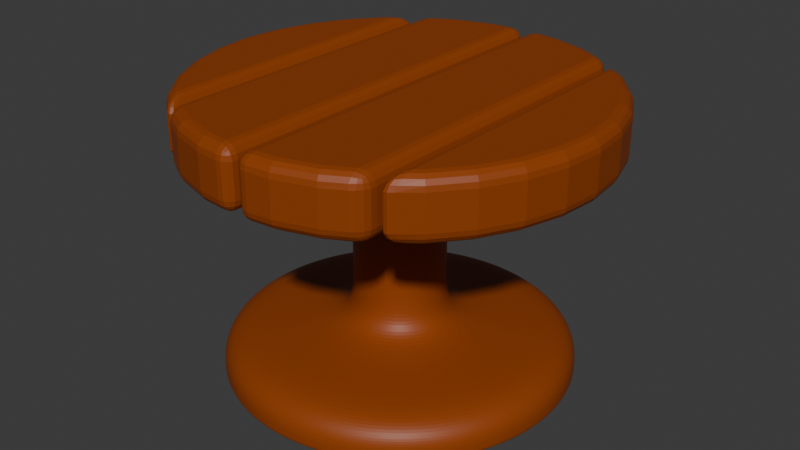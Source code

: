 # Source: Tabouret.blend  (saved by Blender 4.0.36; exported with 4.5.12 LTS)
import bpy
from mathutils import Matrix  # noqa: F401  (used for matrix-valued properties, if any)

bpy.ops.wm.read_factory_settings(use_empty=True)
scene = bpy.context.scene
scene.name = 'Scene'

# ---- collections
col_collection = bpy.data.collections.new('Collection'); scene.collection.children.link(col_collection)

# ---- materials (node trees are filled in below, after node groups)
mat_marron = bpy.data.materials.new('Marron')
mat_marron.use_transparent_shadow = False
mat_mat_riau = bpy.data.materials.new('Matériau')
mat_mat_riau.use_transparent_shadow = False

# ---- material node trees
mat_marron.use_nodes = True; mat_marron.node_tree.nodes.clear()
_N = mat_marron.node_tree.nodes; _L = mat_marron.node_tree.links
n0 = _N.new('ShaderNodeBsdfPrincipled'); n0.name = 'BSDF guidée'; n0.location = (10, 300)
n0.inputs[0].default_value = (0.2896, 0.05104, 0.0, 1.0)
n0.inputs[3].default_value = 1.45
n1 = _N.new('ShaderNodeOutputMaterial'); n1.name = 'Sortie matériau'; n1.location = (300, 300)
_L.new(n0.outputs[0], n1.inputs[0])
n1.is_active_output = True
mat_mat_riau.use_nodes = True; mat_mat_riau.node_tree.nodes.clear()
_N = mat_mat_riau.node_tree.nodes; _L = mat_mat_riau.node_tree.links
n0 = _N.new('ShaderNodeBsdfPrincipled'); n0.name = 'BSDF guidée'; n0.location = (10, 300)
n0.inputs[0].default_value = (0.2875, 0.05127, 0.0, 1.0)
n0.inputs[3].default_value = 1.45
n1 = _N.new('ShaderNodeOutputMaterial'); n1.name = 'Sortie matériau'; n1.location = (300, 300)
_L.new(n0.outputs[0], n1.inputs[0])
n1.is_active_output = True

# ---- world
world_world = bpy.data.worlds.new('World'); scene.world = world_world
world_world.use_nodes = True; world_world.node_tree.nodes.clear()
_N = world_world.node_tree.nodes; _L = world_world.node_tree.links
n0 = _N.new('ShaderNodeOutputWorld'); n0.name = 'World Output'; n0.location = (300, 300)
n1 = _N.new('ShaderNodeBackground'); n1.name = 'Background'; n1.location = (10, 300)
n1.inputs[0].default_value = (0.05088, 0.05088, 0.05088, 1.0)
_L.new(n1.outputs[0], n0.inputs[0])
n0.is_active_output = True
world_world.color = (0.05088, 0.05088, 0.05088)
world_world.use_sun_shadow = False
world_world.sun_shadow_jitter_overblur = 0.0

# ---- meshes
me_cercle = bpy.data.meshes.new('Cercle')
me_cercle.from_pydata([(0.0, 0.3618, 0.0), (-0.07058, 0.3548, 0.0), (-0.1384, 0.3342, 0.0), (-0.201, 0.3008, 0.0), (-0.2558, 0.2558, 0.0), (-0.3008, 0.201, 0.0), (-0.3342, 0.1384, 0.0), (-0.3548, 0.07058, 0.0), (-0.3618, 0.0, 0.0), (-0.3548, -0.07058, 0.0), (-0.3342, -0.1384, 0.0), (-0.3008, -0.201, 0.0), (-0.2558, -0.2558, 0.0), (-0.201, -0.3008, 0.0), (-0.1384, -0.3342, 0.0), (-0.07058, -0.3548, 0.0), (0.0, -0.3618, 0.0), (0.07058, -0.3548, 0.0), (0.1384, -0.3342, 0.0), (0.201, -0.3008, 0.0), (0.2558, -0.2558, 0.0), (0.3008, -0.201, 0.0), (0.3342, -0.1384, 0.0), (0.3548, -0.07058, 0.0), (0.3618, 0.0, 0.0), (0.3548, 0.07058, 0.0), (0.3342, 0.1384, 0.0), (0.3008, 0.201, 0.0), (0.2558, 0.2558, 0.0), (0.201, 0.3008, 0.0), (0.1384, 0.3342, 0.0), (0.07058, 0.3548, 0.0), (0.0, 1.0, 0.0), (-0.1951, 0.9808, 0.0), (-0.3827, 0.9239, 0.0), (-0.5556, 0.8315, 0.0), (-0.7071, 0.7071, 0.0), (-0.8315, 0.5556, 0.0), (-0.9239, 0.3827, 0.0), (-0.9808, 0.1951, 0.0), (-1.0, 0.0, 0.0), (-0.9808, -0.1951, 0.0), (-0.9239, -0.3827, 0.0), (-0.8315, -0.5556, 0.0), (-0.7071, -0.7071, 0.0), (-0.5556, -0.8315, 0.0), (-0.3827, -0.9239, 0.0), (-0.1951, -0.9808, 0.0), (0.0, -1.0, 0.0), (0.1951, -0.9808, 0.0), (0.3827, -0.9239, 0.0), (0.5556, -0.8315, 0.0), (0.7071, -0.7071, 0.0), (0.8315, -0.5556, 0.0), (0.9239, -0.3827, 0.0), (0.9808, -0.1951, 0.0), (1.0, 0.0, 0.0), (0.9808, 0.1951, 0.0), (0.9239, 0.3827, 0.0), (0.8315, 0.5556, 0.0), (0.7071, 0.7071, 0.0), (0.5556, 0.8315, 0.0), (0.3827, 0.9239, 0.0), (0.1951, 0.9808, 0.0), (0.0, 0.2597, 0.2499), (-0.05067, 0.2547, 0.2499), (-0.09939, 0.24, 0.2499), (-0.1443, 0.216, 0.2499), (-0.1837, 0.1837, 0.2499), (-0.216, 0.1443, 0.2499), (-0.24, 0.09939, 0.2499), (-0.2547, 0.05067, 0.2499), (-0.2597, 0.0, 0.2499), (-0.2547, -0.05067, 0.2499), (-0.24, -0.09939, 0.2499), (-0.216, -0.1443, 0.2499), (-0.1837, -0.1837, 0.2499), (-0.1443, -0.216, 0.2499), (-0.09939, -0.24, 0.2499), (-0.05067, -0.2547, 0.2499), (0.0, -0.2597, 0.2499), (0.05067, -0.2547, 0.2499), (0.09939, -0.24, 0.2499), (0.1443, -0.216, 0.2499), (0.1837, -0.1837, 0.2499), (0.216, -0.1443, 0.2499), (0.24, -0.09939, 0.2499), (0.2547, -0.05067, 0.2499), (0.2597, 0.0, 0.2499), (0.2547, 0.05067, 0.2499), (0.24, 0.09939, 0.2499), (0.216, 0.1443, 0.2499), (0.1837, 0.1837, 0.2499), (0.1443, 0.216, 0.2499), (0.09939, 0.24, 0.2499), (0.05067, 0.2547, 0.2499), (-0.1951, 0.9808, 0.2499), (0.0, 1.0, 0.2499), (-0.3827, 0.9239, 0.2499), (-0.5556, 0.8315, 0.2499), (-0.7071, 0.7071, 0.2499), (-0.8315, 0.5556, 0.2499), (-0.9239, 0.3827, 0.2499), (-0.9808, 0.1951, 0.2499), (-1.0, 0.0, 0.2499), (-0.9808, -0.1951, 0.2499), (-0.9239, -0.3827, 0.2499), (-0.8315, -0.5556, 0.2499), (-0.7071, -0.7071, 0.2499), (-0.5556, -0.8315, 0.2499), (-0.3827, -0.9239, 0.2499), (-0.1951, -0.9808, 0.2499), (0.0, -1.0, 0.2499), (0.1951, -0.9808, 0.2499), (0.3827, -0.9239, 0.2499), (0.5556, -0.8315, 0.2499), (0.7071, -0.7071, 0.2499), (0.8315, -0.5556, 0.2499), (0.9239, -0.3827, 0.2499), (0.9808, -0.1951, 0.2499), (1.0, 0.0, 0.2499), (0.9808, 0.1951, 0.2499), (0.9239, 0.3827, 0.2499), (0.8315, 0.5556, 0.2499), (0.7071, 0.7071, 0.2499), (0.5556, 0.8315, 0.2499), (0.3827, 0.9239, 0.2499), (0.1951, 0.9808, 0.2499), (4.983e-08, 0.05421, 1.485), (-0.01058, 0.05317, 1.485), (-0.02074, 0.05008, 1.485), (-0.03012, 0.04507, 1.485), (-0.03833, 0.03833, 1.485), (-0.04507, 0.03012, 1.485), (-0.05008, 0.02074, 1.485), (-0.05317, 0.01058, 1.485), (-0.05421, 0.0, 1.485), (-0.05317, -0.01058, 1.485), (-0.05008, -0.02074, 1.485), (-0.04507, -0.03012, 1.485), (-0.03833, -0.03833, 1.485), (-0.03012, -0.04507, 1.485), (-0.02074, -0.05008, 1.485), (-0.01058, -0.05317, 1.485), (4.983e-08, -0.05421, 1.485), (0.01058, -0.05317, 1.485), (0.02074, -0.05008, 1.485), (0.03012, -0.04507, 1.485), (0.03833, -0.03833, 1.485), (0.04507, -0.03012, 1.485), (0.05008, -0.02074, 1.485), (0.05317, -0.01058, 1.485), (0.05421, 0.0, 1.485), (0.05317, 0.01058, 1.485), (0.05008, 0.02074, 1.485), (0.04507, 0.03012, 1.485), (0.03833, 0.03833, 1.485), (0.03012, 0.04507, 1.485), (0.02074, 0.05008, 1.485), (0.01058, 0.05317, 1.485), (-0.05067, -0.2547, 1.408), (-0.09939, -0.24, 1.408), (-0.09939, 0.24, 1.408), (-0.05067, 0.2547, 1.408), (0.1443, 0.216, 1.408), (0.1837, 0.1837, 1.408), (4.674e-08, -0.2597, 1.408), (-0.1443, 0.216, 1.408), (0.09939, 0.24, 1.408), (0.05067, -0.2547, 1.408), (-0.1837, 0.1837, 1.408), (0.05067, 0.2547, 1.408), (0.09939, -0.24, 1.408), (-0.216, 0.1443, 1.408), (4.674e-08, 0.2597, 1.408), (0.1443, -0.216, 1.408), (-0.24, 0.09939, 1.408), (0.1837, -0.1837, 1.408), (-0.2547, 0.05067, 1.408), (0.216, -0.1443, 1.408), (-0.2597, 0.0, 1.408), (0.24, -0.09939, 1.408), (-0.2547, -0.05067, 1.408), (0.2547, -0.05067, 1.408), (-0.24, -0.09939, 1.408), (0.2597, 0.0, 1.408), (-0.216, -0.1443, 1.408), (0.2547, 0.05067, 1.408), (-0.1837, -0.1837, 1.408), (0.24, 0.09939, 1.408), (-0.1443, -0.216, 1.408), (0.216, 0.1443, 1.408), (-0.09939, -0.24, 0.5217), (-0.05067, 0.2547, 0.5217), (0.1837, 0.1837, 0.5217), (-0.05067, -0.2547, 0.5217), (-0.09939, 0.24, 0.5217), (0.1443, 0.216, 0.5217), (1.097e-08, -0.2597, 0.5217), (-0.1443, 0.216, 0.5217), (0.09939, 0.24, 0.5217), (0.05067, -0.2547, 0.5217), (-0.1837, 0.1837, 0.5217), (0.05067, 0.2547, 0.5217), (0.09939, -0.24, 0.5217), (-0.216, 0.1443, 0.5217), (1.097e-08, 0.2597, 0.5217), (0.1443, -0.216, 0.5217), (-0.24, 0.09939, 0.5217), (0.1837, -0.1837, 0.5217), (-0.2547, 0.05067, 0.5217), (0.216, -0.1443, 0.5217), (-0.2597, 0.0, 0.5217), (0.24, -0.09939, 0.5217), (-0.2547, -0.05067, 0.5217), (0.2547, -0.05067, 0.5217), (-0.24, -0.09939, 0.5217), (0.2597, 0.0, 0.5217), (-0.216, -0.1443, 0.5217), (0.2547, 0.05067, 0.5217), (-0.1837, -0.1837, 0.5217), (0.24, 0.09939, 0.5217), (-0.1443, -0.216, 0.5217), (0.216, 0.1443, 0.5217), (-0.1951, 0.9808, 0.0), (0.0, 1.0, 0.0), (-0.3827, 0.9239, 0.0), (-0.5556, 0.8315, 0.0), (-0.7071, 0.7071, 0.0), (-0.8315, 0.5556, 0.0), (-0.9239, 0.3827, 0.0), (-0.9808, 0.1951, 0.0), (-1.0, 0.0, 0.0), (-0.9808, -0.1951, 0.0), (-0.9239, -0.3827, 0.0), (-0.8315, -0.5556, 0.0), (-0.7071, -0.7071, 0.0), (-0.5556, -0.8315, 0.0), (-0.3827, -0.9239, 0.0), (-0.1951, -0.9808, 0.0), (0.0, -1.0, 0.0), (0.1951, -0.9808, 0.0), (0.3827, -0.9239, 0.0), (0.5556, -0.8315, 0.0), (0.7071, -0.7071, 0.0), (0.8315, -0.5556, 0.0), (0.9239, -0.3827, 0.0), (0.9808, -0.1951, 0.0), (1.0, 0.0, 0.0), (0.9808, 0.1951, 0.0), (0.9239, 0.3827, 0.0), (0.8315, 0.5556, 0.0), (0.7071, 0.7071, 0.0), (0.5556, 0.8315, 0.0), (0.3827, 0.9239, 0.0), (0.1951, 0.9808, 0.0), (-0.05067, 0.2547, 1.485), (4.983e-08, 0.2597, 1.485), (-0.09939, 0.24, 1.485), (-0.1443, 0.216, 1.485), (-0.1837, 0.1837, 1.485), (-0.216, 0.1443, 1.485), (-0.24, 0.09939, 1.485), (-0.2547, 0.05067, 1.485), (-0.2597, 0.0, 1.485), (-0.2547, -0.05067, 1.485), (-0.24, -0.09939, 1.485), (-0.216, -0.1443, 1.485), (-0.1837, -0.1837, 1.485), (-0.1443, -0.216, 1.485), (-0.09939, -0.24, 1.485), (-0.05067, -0.2547, 1.485), (4.983e-08, -0.2597, 1.485), (0.05067, -0.2547, 1.485), (0.09939, -0.24, 1.485), (0.1443, -0.216, 1.485), (0.1837, -0.1837, 1.485), (0.216, -0.1443, 1.485), (0.24, -0.09939, 1.485), (0.2547, -0.05067, 1.485), (0.2597, 0.0, 1.485), (0.2547, 0.05067, 1.485), (0.24, 0.09939, 1.485), (0.216, 0.1443, 1.485), (0.1837, 0.1837, 1.485), (0.1443, 0.216, 1.485), (0.09939, 0.24, 1.485), (0.05067, 0.2547, 1.485)], [], [(1, 0, 31, 30, 29, 28, 27, 26, 25, 24, 23, 22, 21, 20, 19, 18, 17, 16, 15, 14, 13, 12, 11, 10, 9, 8, 7, 6, 5, 4, 3, 2), (40, 41, 105, 104), (225, 224, 33, 32), (251, 252, 60, 59), (238, 239, 47, 46), (224, 226, 34, 33), (252, 253, 61, 60), (239, 240, 48, 47), (226, 227, 35, 34), (253, 254, 62, 61), (240, 241, 49, 48), (227, 228, 36, 35), (254, 255, 63, 62), (241, 242, 50, 49), (228, 229, 37, 36), (255, 225, 32, 63), (242, 243, 51, 50), (229, 230, 38, 37), (243, 244, 52, 51), (230, 231, 39, 38), (244, 245, 53, 52), (231, 232, 40, 39), (245, 246, 54, 53), (232, 233, 41, 40), (246, 247, 55, 54), (233, 234, 42, 41), (247, 248, 56, 55), (234, 235, 43, 42), (248, 249, 57, 56), (235, 236, 44, 43), (249, 250, 58, 57), (236, 237, 45, 44), (250, 251, 59, 58), (237, 238, 46, 45), (161, 160, 271, 270), (54, 55, 119, 118), (41, 42, 106, 105), (55, 56, 120, 119), (42, 43, 107, 106), (56, 57, 121, 120), (43, 44, 108, 107), (57, 58, 122, 121), (44, 45, 109, 108), (58, 59, 123, 122), (45, 46, 110, 109), (32, 33, 96, 97), (59, 60, 124, 123), (46, 47, 111, 110), (33, 34, 98, 96), (60, 61, 125, 124), (47, 48, 112, 111), (34, 35, 99, 98), (61, 62, 126, 125), (48, 49, 113, 112), (35, 36, 100, 99), (62, 63, 127, 126), (49, 50, 114, 113), (36, 37, 101, 100), (63, 32, 97, 127), (50, 51, 115, 114), (37, 38, 102, 101), (51, 52, 116, 115), (38, 39, 103, 102), (52, 53, 117, 116), (39, 40, 104, 103), (53, 54, 118, 117), (65, 64, 97, 96), (66, 65, 96, 98), (67, 66, 98, 99), (68, 67, 99, 100), (69, 68, 100, 101), (70, 69, 101, 102), (71, 70, 102, 103), (72, 71, 103, 104), (73, 72, 104, 105), (74, 73, 105, 106), (75, 74, 106, 107), (76, 75, 107, 108), (77, 76, 108, 109), (78, 77, 109, 110), (79, 78, 110, 111), (80, 79, 111, 112), (81, 80, 112, 113), (82, 81, 113, 114), (83, 82, 114, 115), (84, 83, 115, 116), (85, 84, 116, 117), (86, 85, 117, 118), (87, 86, 118, 119), (88, 87, 119, 120), (89, 88, 120, 121), (90, 89, 121, 122), (91, 90, 122, 123), (92, 91, 123, 124), (93, 92, 124, 125), (94, 93, 125, 126), (95, 94, 126, 127), (64, 95, 127, 97), (129, 130, 131, 132, 133, 134, 135, 136, 137, 138, 139, 140, 141, 142, 143, 144, 145, 146, 147, 148, 149, 150, 151, 152, 153, 154, 155, 156, 157, 158, 159, 128), (163, 162, 258, 256), (165, 164, 285, 284), (160, 166, 272, 271), (162, 167, 259, 258), (164, 168, 286, 285), (166, 169, 273, 272), (167, 170, 260, 259), (168, 171, 287, 286), (169, 172, 274, 273), (170, 173, 261, 260), (171, 174, 257, 287), (172, 175, 275, 274), (173, 176, 262, 261), (175, 177, 276, 275), (176, 178, 263, 262), (177, 179, 277, 276), (178, 180, 264, 263), (179, 181, 278, 277), (180, 182, 265, 264), (181, 183, 279, 278), (182, 184, 266, 265), (183, 185, 280, 279), (184, 186, 267, 266), (185, 187, 281, 280), (186, 188, 268, 267), (187, 189, 282, 281), (188, 190, 269, 268), (189, 191, 283, 282), (190, 161, 270, 269), (174, 163, 256, 257), (191, 165, 284, 283), (223, 194, 165, 191), (206, 193, 163, 174), (222, 192, 161, 190), (221, 223, 191, 189), (220, 222, 190, 188), (219, 221, 189, 187), (218, 220, 188, 186), (217, 219, 187, 185), (216, 218, 186, 184), (215, 217, 185, 183), (214, 216, 184, 182), (213, 215, 183, 181), (212, 214, 182, 180), (211, 213, 181, 179), (210, 212, 180, 178), (209, 211, 179, 177), (208, 210, 178, 176), (207, 209, 177, 175), (205, 208, 176, 173), (204, 207, 175, 172), (203, 206, 174, 171), (202, 205, 173, 170), (201, 204, 172, 169), (200, 203, 171, 168), (199, 202, 170, 167), (198, 201, 169, 166), (197, 200, 168, 164), (196, 199, 167, 162), (195, 198, 166, 160), (194, 197, 164, 165), (193, 196, 162, 163), (192, 195, 160, 161), (78, 79, 195, 192), (65, 66, 196, 193), (92, 93, 197, 194), (79, 80, 198, 195), (66, 67, 199, 196), (93, 94, 200, 197), (80, 81, 201, 198), (67, 68, 202, 199), (94, 95, 203, 200), (81, 82, 204, 201), (68, 69, 205, 202), (95, 64, 206, 203), (82, 83, 207, 204), (69, 70, 208, 205), (83, 84, 209, 207), (70, 71, 210, 208), (84, 85, 211, 209), (71, 72, 212, 210), (85, 86, 213, 211), (72, 73, 214, 212), (86, 87, 215, 213), (73, 74, 216, 214), (87, 88, 217, 215), (74, 75, 218, 216), (88, 89, 219, 217), (75, 76, 220, 218), (89, 90, 221, 219), (76, 77, 222, 220), (90, 91, 223, 221), (77, 78, 192, 222), (64, 65, 193, 206), (91, 92, 194, 223), (0, 1, 224, 225), (1, 2, 226, 224), (2, 3, 227, 226), (3, 4, 228, 227), (4, 5, 229, 228), (5, 6, 230, 229), (6, 7, 231, 230), (7, 8, 232, 231), (8, 9, 233, 232), (9, 10, 234, 233), (10, 11, 235, 234), (11, 12, 236, 235), (12, 13, 237, 236), (13, 14, 238, 237), (14, 15, 239, 238), (15, 16, 240, 239), (16, 17, 241, 240), (17, 18, 242, 241), (18, 19, 243, 242), (19, 20, 244, 243), (20, 21, 245, 244), (21, 22, 246, 245), (22, 23, 247, 246), (23, 24, 248, 247), (24, 25, 249, 248), (25, 26, 250, 249), (26, 27, 251, 250), (27, 28, 252, 251), (28, 29, 253, 252), (29, 30, 254, 253), (30, 31, 255, 254), (31, 0, 225, 255), (129, 128, 257, 256), (130, 129, 256, 258), (131, 130, 258, 259), (132, 131, 259, 260), (133, 132, 260, 261), (134, 133, 261, 262), (135, 134, 262, 263), (136, 135, 263, 264), (137, 136, 264, 265), (138, 137, 265, 266), (139, 138, 266, 267), (140, 139, 267, 268), (141, 140, 268, 269), (142, 141, 269, 270), (143, 142, 270, 271), (144, 143, 271, 272), (145, 144, 272, 273), (146, 145, 273, 274), (147, 146, 274, 275), (148, 147, 275, 276), (149, 148, 276, 277), (150, 149, 277, 278), (151, 150, 278, 279), (152, 151, 279, 280), (153, 152, 280, 281), (154, 153, 281, 282), (155, 154, 282, 283), (156, 155, 283, 284), (157, 156, 284, 285), (158, 157, 285, 286), (159, 158, 286, 287), (128, 159, 287, 257)])
_uv = me_cercle.uv_layers.new(name='CarteUV')
_uv.uv.foreach_set('vector', [0.0, 0.0, 0.0, 0.0, 0.0, 0.0, 0.0, 0.0, 0.0, 0.0, 0.0, 0.0, 0.0, 0.0, 0.0, 0.0, 0.0, 0.0, 0.0, 0.0, 0.0, 0.0, 0.0, 0.0, 0.0, 0.0, 0.0, 0.0, 0.0, 0.0, 0.0, 0.0, 0.0, 0.0, 0.0, 0.0, 0.0, 0.0, 0.0, 0.0, 0.0, 0.0, 0.0, 0.0, 0.0, 0.0, 0.0, 0.0, 0.0, 0.0, 0.0, 0.0, 0.0, 0.0, 0.0, 0.0, 0.0, 0.0, 0.0, 0.0, 0.0, 0.0, 0.0, 0.0, 0.0, 0.0, 0.0, 0.0, 0.0, 0.0, 0.0, 0.0, 0.0, 0.0, 0.0, 0.0, 0.0, 0.0, 0.0, 0.0, 0.0, 0.0, 0.0, 0.0, 0.0, 0.0, 0.0, 0.0, 0.0, 0.0, 0.0, 0.0, 0.0, 0.0, 0.0, 0.0, 0.0, 0.0, 0.0, 0.0, 0.0, 0.0, 0.0, 0.0, 0.0, 0.0, 0.0, 0.0, 0.0, 0.0, 0.0, 0.0, 0.0, 0.0, 0.0, 0.0, 0.0, 0.0, 0.0, 0.0, 0.0, 0.0, 0.0, 0.0, 0.0, 0.0, 0.0, 0.0, 0.0, 0.0, 0.0, 0.0, 0.0, 0.0, 0.0, 0.0, 0.0, 0.0, 0.0, 0.0, 0.0, 0.0, 0.0, 0.0, 0.0, 0.0, 0.0, 0.0, 0.0, 0.0, 0.0, 0.0, 0.0, 0.0, 0.0, 0.0, 0.0, 0.0, 0.0, 0.0, 0.0, 0.0, 0.0, 0.0, 0.0, 0.0, 0.0, 0.0, 0.0, 0.0, 0.0, 0.0, 0.0, 0.0, 0.0, 0.0, 0.0, 0.0, 0.0, 0.0, 0.0, 0.0, 0.0, 0.0, 0.0, 0.0, 0.0, 0.0, 0.0, 0.0, 0.0, 0.0, 0.0, 0.0, 0.0, 0.0, 0.0, 0.0, 0.0, 0.0, 0.0, 0.0, 0.0, 0.0, 0.0, 0.0, 0.0, 0.0, 0.0, 0.0, 0.0, 0.0, 0.0, 0.0, 0.0, 0.0, 0.0, 0.0, 0.0, 0.0, 0.0, 0.0, 0.0, 0.0, 0.0, 0.0, 0.0, 0.0, 0.0, 0.0, 0.0, 0.0, 0.0, 0.0, 0.0, 0.0, 0.0, 0.0, 0.0, 0.0, 0.0, 0.0, 0.0, 0.0, 0.0, 0.0, 0.0, 0.0, 0.0, 0.0, 0.0, 0.0, 0.0, 0.0, 0.0, 0.0, 0.0, 0.0, 0.0, 0.0, 0.0, 0.0, 0.0, 0.0, 0.0, 0.0, 0.0, 0.0, 0.0, 0.0, 0.0, 0.0, 0.0, 0.0, 0.0, 0.0, 0.0, 0.0, 0.0, 0.0, 0.0, 0.0, 0.0, 0.0, 0.0, 0.0, 0.0, 0.0, 0.0, 0.0, 0.0, 0.0, 0.0, 0.0, 0.0, 0.0, 0.0, 0.0, 0.0, 0.0, 0.0, 0.0, 0.0, 0.0, 0.0, 0.0, 0.0, 0.0, 0.0, 0.0, 0.0, 0.0, 0.0, 0.0, 0.0, 0.0, 0.0, 0.0, 0.0, 0.0, 0.0, 0.0, 0.0, 0.0, 0.0, 0.0, 0.0, 0.0, 0.0, 0.0, 0.0, 0.0, 0.0, 0.0, 0.0, 0.0, 0.0, 0.0, 0.0, 0.0, 0.0, 0.0, 0.0, 0.0, 0.0, 0.0, 0.0, 0.0, 0.0, 0.0, 0.0, 0.0, 0.0, 0.0, 0.0, 0.0, 0.0, 0.0, 0.0, 0.0, 0.0, 0.0, 0.0, 0.0, 0.0, 0.0, 0.0, 0.0, 0.0, 0.0, 0.0, 0.0, 0.0, 0.0, 0.0, 0.0, 0.0, 0.0, 0.0, 0.0, 0.0, 0.0, 0.0, 0.0, 0.0, 0.0, 0.0, 0.0, 0.0, 0.0, 0.0, 0.0, 0.0, 0.0, 0.0, 0.0, 0.0, 0.0, 0.0, 0.0, 0.0, 0.0, 0.0, 0.0, 0.0, 0.0, 0.0, 0.0, 0.0, 0.0, 0.0, 0.0, 0.0, 0.0, 0.0, 0.0, 0.0, 0.0, 0.0, 0.0, 0.0, 0.0, 0.0, 0.0, 0.0, 0.0, 0.0, 0.0, 0.0, 0.0, 0.0, 0.0, 0.0, 0.0, 0.0, 0.0, 0.0, 0.0, 0.0, 0.0, 0.0, 0.0, 0.0, 0.0, 0.0, 0.0, 0.0, 0.0, 0.0, 0.0, 0.0, 0.0, 0.0, 0.0, 0.0, 0.0, 0.0, 0.0, 0.0, 0.0, 0.0, 0.0, 0.0, 0.0, 0.0, 0.0, 0.0, 0.0, 0.0, 0.0, 0.0, 0.0, 0.0, 0.0, 0.0, 0.0, 0.0, 0.0, 0.0, 0.0, 0.0, 0.0, 0.0, 0.0, 0.0, 0.0, 0.0, 0.0, 0.0, 0.0, 0.0, 0.0, 0.0, 0.0, 0.0, 0.0, 0.0, 0.0, 0.0, 0.0, 0.0, 0.0, 0.0, 0.0, 0.0, 0.0, 0.0, 0.0, 0.0, 0.0, 0.0, 0.0, 0.0, 0.0, 0.0, 0.0, 0.0, 0.0, 0.0, 0.0, 0.0, 0.0, 0.0, 0.0, 0.0, 0.0, 0.0, 0.0, 0.0, 0.0, 0.0, 0.0, 0.0, 0.0, 0.0, 0.0, 0.0, 0.0, 0.0, 0.0, 0.0, 0.0, 0.0, 0.0, 0.0, 0.0, 0.0, 0.0, 0.0, 0.0, 0.0, 0.0, 0.0, 0.0, 0.0, 0.0, 0.0, 0.0, 0.0, 0.0, 0.0, 0.0, 0.0, 0.0, 0.0, 0.0, 0.0, 0.0, 0.0, 0.0, 0.0, 0.0, 0.0, 0.0, 0.0, 0.0, 0.0, 0.0, 0.0, 0.0, 0.0, 0.0, 0.0, 0.0, 0.0, 0.0, 0.0, 0.0, 0.0, 0.0, 0.0, 0.0, 0.0, 0.0, 0.0, 0.0, 0.0, 0.0, 0.0, 0.0, 0.0, 0.0, 0.0, 0.0, 0.0, 0.0, 0.0, 0.0, 0.0, 0.0, 0.0, 0.0, 0.0, 0.0, 0.0, 0.0, 0.0, 0.0, 0.0, 0.0, 0.0, 0.0, 0.0, 0.0, 0.0, 0.0, 0.0, 0.0, 0.0, 0.0, 0.0, 0.0, 0.0, 0.0, 0.0, 0.0, 0.0, 0.0, 0.0, 0.0, 0.0, 0.0, 0.0, 0.0, 0.0, 0.0, 0.0, 0.0, 0.0, 0.0, 0.0, 0.0, 0.0, 0.0, 0.0, 0.0, 0.0, 0.0, 0.0, 0.0, 0.0, 0.0, 0.0, 0.0, 0.0, 0.0, 0.0, 0.0, 0.0, 0.0, 0.0, 0.0, 0.0, 0.0, 0.0, 0.0, 0.0, 0.0, 0.0, 0.0, 0.0, 0.0, 0.0, 0.0, 0.0, 0.0, 0.0, 0.0, 0.0, 0.0, 0.0, 0.0, 0.0, 0.0, 0.0, 0.0, 0.0, 0.0, 0.0, 0.0, 0.0, 0.0, 0.0, 0.0, 0.0, 0.0, 0.0, 0.0, 0.0, 0.0, 0.0, 0.0, 0.0, 0.0, 0.0, 0.0, 0.0, 0.0, 0.0, 0.0, 0.0, 0.0, 0.0, 0.0, 0.0, 0.0, 0.0, 0.0, 0.0, 0.0, 0.0, 0.0, 0.0, 0.0, 0.0, 0.0, 0.0, 0.0, 0.0, 0.0, 0.0, 0.0, 0.0, 0.0, 0.0, 0.0, 0.0, 0.0, 0.0, 0.0, 0.0, 0.0, 0.0, 0.0, 0.0, 0.0, 0.0, 0.0, 0.0, 0.0, 0.0, 0.0, 0.0, 0.0, 0.0, 0.0, 0.0, 0.0, 0.0, 0.0, 0.0, 0.0, 0.0, 0.0, 0.0, 0.0, 0.0, 0.0, 0.0, 0.0, 0.0, 0.0, 0.0, 0.0, 0.0, 0.0, 0.0, 0.0, 0.0, 0.0, 0.0, 0.0, 0.0, 0.0, 0.0, 0.0, 0.0, 0.0, 0.0, 0.0, 0.0, 0.0, 0.0, 0.0, 0.0, 0.0, 0.0, 0.0, 0.0, 0.0, 0.0, 0.0, 0.0, 0.0, 0.0, 0.0, 0.0, 0.0, 0.0, 0.0, 0.0, 0.0, 0.0, 0.0, 0.0, 0.0, 0.0, 0.0, 0.0, 0.0, 0.0, 0.0, 0.0, 0.0, 0.0, 0.0, 0.0, 0.0, 0.0, 0.0, 0.0, 0.0, 0.0, 0.0, 0.0, 0.0, 0.0, 0.0, 0.0, 0.0, 0.0, 0.0, 0.0, 0.0, 0.0, 0.0, 0.0, 0.0, 0.0, 0.0, 0.0, 0.0, 0.0, 0.0, 0.0, 0.0, 0.0, 0.0, 0.0, 0.0, 0.0, 0.0, 0.0, 0.0, 0.0, 0.0, 0.0, 0.0, 0.0, 0.0, 0.0, 0.0, 0.0, 0.0, 0.0, 0.0, 0.0, 0.0, 0.0, 0.0, 0.0, 0.0, 0.0, 0.0, 0.0, 0.0, 0.0, 0.0, 0.0, 0.0, 0.0, 0.0, 0.0, 0.0, 0.0, 0.0, 0.0, 0.0, 0.0, 0.0, 0.0, 0.0, 0.0, 0.0, 0.0, 0.0, 0.0, 0.0, 0.0, 0.0, 0.0, 0.0, 0.0, 0.0, 0.0, 0.0, 0.0, 0.0, 0.0, 0.0, 0.0, 0.0, 0.0, 0.0, 0.0, 0.0, 0.0, 0.0, 0.0, 0.0, 0.0, 0.0, 0.0, 0.0, 0.0, 0.0, 0.0, 0.0, 0.0, 0.0, 0.0, 0.0, 0.0, 0.0, 0.0, 0.0, 0.0, 0.0, 0.0, 0.0, 0.0, 0.0, 0.0, 0.0, 0.0, 0.0, 0.0, 0.0, 0.0, 0.0, 0.0, 0.0, 0.0, 0.0, 0.0, 0.0, 0.0, 0.0, 0.0, 0.0, 0.0, 0.0, 0.0, 0.0, 0.0, 0.0, 0.0, 0.0, 0.0, 0.0, 0.0, 0.0, 0.0, 0.0, 0.0, 0.0, 0.0, 0.0, 0.0, 0.0, 0.0, 0.0, 0.0, 0.0, 0.0, 0.0, 0.0, 0.0, 0.0, 0.0, 0.0, 0.0, 0.0, 0.0, 0.0, 0.0, 0.0, 0.0, 0.0, 0.0, 0.0, 0.0, 0.0, 0.0, 0.0, 0.0, 0.0, 0.0, 0.0, 0.0, 0.0, 0.0, 0.0, 0.0, 0.0, 0.0, 0.0, 0.0, 0.0, 0.0, 0.0, 0.0, 0.0, 0.0, 0.0, 0.0, 0.0, 0.0, 0.0, 0.0, 0.0, 0.0, 0.0, 0.0, 0.0, 0.0, 0.0, 0.0, 0.0, 0.0, 0.0, 0.0, 0.0, 0.0, 0.0, 0.0, 0.0, 0.0, 0.0, 0.0, 0.0, 0.0, 0.0, 0.0, 0.0, 0.0, 0.0, 0.0, 0.0, 0.0, 0.0, 0.0, 0.0, 0.0, 0.0, 0.0, 0.0, 0.0, 0.0, 0.0, 0.0, 0.0, 0.0, 0.0, 0.0, 0.0, 0.0, 0.0, 0.0, 0.0, 0.0, 0.0, 0.0, 0.0, 0.0, 0.0, 0.0, 0.0, 0.0, 0.0, 0.0, 0.0, 0.0, 0.0, 0.0, 0.0, 0.0, 0.0, 0.0, 0.0, 0.0, 0.0, 0.0, 0.0, 0.0, 0.0, 0.0, 0.0, 0.0, 0.0, 0.0, 0.0, 0.0, 0.0, 0.0, 0.0, 0.0, 0.0, 0.0, 0.0, 0.0, 0.0, 0.0, 0.0, 0.0, 0.0, 0.0, 0.0, 0.0, 0.0, 0.0, 0.0, 0.0, 0.0, 0.0, 0.0, 0.0, 0.0, 0.0, 0.0, 0.0, 0.0, 0.0, 0.0, 0.0, 0.0, 0.0, 0.0, 0.0, 0.0, 0.0, 0.0, 0.0, 0.0, 0.0, 0.0, 0.0, 0.0, 0.0, 0.0, 0.0, 0.0, 0.0, 0.0, 0.0, 0.0, 0.0, 0.0, 0.0, 0.0, 0.0, 0.0, 0.0, 0.0, 0.0, 0.0, 0.0, 0.0, 0.0, 0.0, 0.0, 0.0, 0.0, 0.0, 0.0, 0.0, 0.0, 0.0, 0.0, 0.0, 0.0, 0.0, 0.0, 0.0, 0.0, 0.0, 0.0, 0.0, 0.0, 0.0, 0.0, 0.0, 0.0, 0.0, 0.0, 0.0, 0.0, 0.0, 0.0, 0.0, 0.0, 0.0, 0.0, 0.0, 0.0, 0.0, 0.0, 0.0, 0.0, 0.0, 0.0, 0.0, 0.0, 0.0, 0.0, 0.0, 0.0, 0.0, 0.0, 0.0, 0.0, 0.0, 0.0, 0.0, 0.0, 0.0, 0.0, 0.0, 0.0, 0.0, 0.0, 0.0, 0.0, 0.0, 0.0, 0.0, 0.0, 0.0, 0.0, 0.0, 0.0, 0.0, 0.0, 0.0, 0.0, 0.0, 0.0, 0.0, 0.0, 0.0, 0.0, 0.0, 0.0, 0.0, 0.0, 0.0, 0.0, 0.0, 0.0, 0.0, 0.0, 0.0, 0.0, 0.0, 0.0, 0.0, 0.0, 0.0, 0.0, 0.0, 0.0, 0.0, 0.0, 0.0, 0.0, 0.0, 0.0, 0.0, 0.0, 0.0, 0.0, 0.0, 0.0, 0.0, 0.0, 0.0, 0.0, 0.0, 0.0, 0.0, 0.0, 0.0, 0.0, 0.0, 0.0, 0.0, 0.0, 0.0, 0.0, 0.0, 0.0, 0.0, 0.0, 0.0, 0.0, 0.0, 0.0, 0.0, 0.0, 0.0, 0.0, 0.0, 0.0, 0.0, 0.0, 0.0, 0.0, 0.0, 0.0, 0.0, 0.0, 0.0, 0.0, 0.0, 0.0, 0.0, 0.0, 0.0, 0.0, 0.0, 0.0, 0.0, 0.0, 0.0, 0.0, 0.0, 0.0, 0.0, 0.0, 0.0, 0.0, 0.0, 0.0, 0.0, 0.0, 0.0, 0.0, 0.0, 0.0, 0.0, 0.0, 0.0, 0.0, 0.0, 0.0, 0.0, 0.0, 0.0, 0.0, 0.0, 0.0, 0.0, 0.0, 0.0, 0.0, 0.0, 0.0, 0.0, 0.0, 0.0, 0.0, 0.0, 0.0, 0.0, 0.0, 0.0, 0.0, 0.0, 0.0, 0.0, 0.0, 0.0, 0.0, 0.0, 0.0, 0.0, 0.0, 0.0, 0.0, 0.0, 0.0, 0.0, 0.0, 0.0, 0.0, 0.0, 0.0, 0.0, 0.0, 0.0, 0.0, 0.0, 0.0, 0.0, 0.0, 0.0, 0.0, 0.0, 0.0, 0.0, 0.0, 0.0, 0.0, 0.0, 0.0, 0.0, 0.0, 0.0, 0.0, 0.0, 0.0, 0.0, 0.0, 0.0, 0.0, 0.0, 0.0, 0.0, 0.0, 0.0, 0.0, 0.0, 0.0, 0.0, 0.0, 0.0, 0.0, 0.0, 0.0, 0.0, 0.0, 0.0, 0.0, 0.0, 0.0, 0.0, 0.0, 0.0, 0.0, 0.0, 0.0, 0.0, 0.0, 0.0, 0.0, 0.0, 0.0, 0.0, 0.0, 0.0, 0.0, 0.0, 0.0, 0.0, 0.0, 0.0, 0.0, 0.0, 0.0, 0.0, 0.0, 0.0, 0.0, 0.0, 0.0, 0.0, 0.0, 0.0, 0.0, 0.0, 0.0, 0.0, 0.0, 0.0, 0.0, 0.0, 0.0, 0.0, 0.0, 0.0, 0.0, 0.0, 0.0, 0.0, 0.0, 0.0, 0.0, 0.0, 0.0, 0.0, 0.0, 0.0, 0.0, 0.0, 0.0, 0.0, 0.0, 0.0, 0.0, 0.0, 0.0, 0.0, 0.0, 0.0, 0.0, 0.0, 0.0, 0.0, 0.0, 0.0, 0.0, 0.0, 0.0, 0.0, 0.0, 0.0, 0.0, 0.0, 0.0, 0.0, 0.0, 0.0, 0.0, 0.0, 0.0, 0.0, 0.0, 0.0, 0.0, 0.0, 0.0, 0.0, 0.0, 0.0, 0.0, 0.0, 0.0, 0.0, 0.0, 0.0, 0.0, 0.0, 0.0, 0.0, 0.0, 0.0, 0.0, 0.0, 0.0, 0.0, 0.0, 0.0, 0.0, 0.0, 0.0, 0.0, 0.0, 0.0, 0.0, 0.0, 0.0, 0.0, 0.0, 0.0, 0.0, 0.0, 0.0, 0.0, 0.0, 0.0, 0.0, 0.0, 0.0, 0.0, 0.0, 0.0, 0.0, 0.0, 0.0, 0.0, 0.0, 0.0, 0.0, 0.0, 0.0, 0.0, 0.0, 0.0, 0.0, 0.0, 0.0, 0.0, 0.0, 0.0, 0.0, 0.0, 0.0, 0.0, 0.0, 0.0, 0.0, 0.0, 0.0, 0.0, 0.0, 0.0, 0.0, 0.0, 0.0, 0.0, 0.0, 0.0, 0.0, 0.0, 0.0, 0.0, 0.0, 0.0, 0.0, 0.0, 0.0, 0.0, 0.0, 0.0, 0.0, 0.0, 0.0, 0.0, 0.0, 0.0, 0.0, 0.0, 0.0, 0.0, 0.0, 0.0, 0.0, 0.0, 0.0, 0.0, 0.0, 0.0, 0.0, 0.0, 0.0, 0.0, 0.0, 0.0, 0.0, 0.0, 0.0, 0.0, 0.0, 0.0, 0.0, 0.0, 0.0, 0.0, 0.0, 0.0, 0.0, 0.0, 0.0, 0.0, 0.0, 0.0, 0.0, 0.0, 0.0, 0.0, 0.0, 0.0, 0.0, 0.0, 0.0, 0.0, 0.0, 0.0, 0.0, 0.0, 0.0, 0.0, 0.0, 0.0, 0.0, 0.0, 0.0, 0.0, 0.0, 0.0, 0.0, 0.0, 0.0, 0.0, 0.0, 0.0, 0.0, 0.0, 0.0, 0.0, 0.0, 0.0, 0.0, 0.0, 0.0, 0.0, 0.0, 0.0, 0.0, 0.0, 0.0, 0.0, 0.0, 0.0, 0.0, 0.0, 0.0, 0.0, 0.0, 0.0, 0.0, 0.0, 0.0, 0.0, 0.0, 0.0, 0.0, 0.0, 0.0, 0.0, 0.0, 0.0, 0.0, 0.0, 0.0, 0.0, 0.0, 0.0, 0.0, 0.0, 0.0, 0.0, 0.0, 0.0, 0.0, 0.0, 0.0, 0.0, 0.0, 0.0, 0.0, 0.0, 0.0, 0.0, 0.0, 0.0, 0.0, 0.0, 0.0, 0.0, 0.0, 0.0, 0.0, 0.0, 0.0, 0.0, 0.0, 0.0, 0.0, 0.0, 0.0, 0.0, 0.0, 0.0, 0.0, 0.0, 0.0, 0.0, 0.0, 0.0, 0.0, 0.0, 0.0, 0.0, 0.0, 0.0, 0.0, 0.0, 0.0, 0.0, 0.0, 0.0, 0.0, 0.0, 0.0, 0.0, 0.0, 0.0, 0.0, 0.0, 0.0, 0.0, 0.0, 0.0, 0.0, 0.0, 0.0, 0.0, 0.0, 0.0, 0.0, 0.0, 0.0, 0.0, 0.0, 0.0, 0.0, 0.0, 0.0, 0.0, 0.0, 0.0, 0.0, 0.0, 0.0, 0.0, 0.0, 0.0, 0.0, 0.0, 0.0, 0.0, 0.0, 0.0, 0.0, 0.0, 0.0, 0.0, 0.0, 0.0, 0.0, 0.0, 0.0, 0.0, 0.0, 0.0, 0.0, 0.0, 0.0, 0.0, 0.0, 0.0, 0.0, 0.0, 0.0, 0.0, 0.0, 0.0, 0.0, 0.0, 0.0, 0.0, 0.0, 0.0, 0.0, 0.0, 0.0, 0.0, 0.0, 0.0, 0.0, 0.0, 0.0, 0.0, 0.0, 0.0, 0.0, 0.0, 0.0, 0.0, 0.0, 0.0, 0.0, 0.0, 0.0, 0.0, 0.0, 0.0, 0.0, 0.0, 0.0, 0.0, 0.0, 0.0, 0.0, 0.0, 0.0, 0.0, 0.0, 0.0, 0.0, 0.0, 0.0, 0.0, 0.0, 0.0, 0.0, 0.0, 0.0, 0.0, 0.0, 0.0, 0.0, 0.0, 0.0, 0.0, 0.0, 0.0, 0.0, 0.0, 0.0, 0.0, 0.0, 0.0, 0.0, 0.0, 0.0, 0.0, 0.0, 0.0, 0.0, 0.0, 0.0, 0.0, 0.0, 0.0, 0.0, 0.0, 0.0, 0.0, 0.0, 0.0, 0.0, 0.0, 0.0, 0.0, 0.0, 0.0, 0.0, 0.0, 0.0, 0.0, 0.0, 0.0, 0.0, 0.0, 0.0, 0.0, 0.0, 0.0, 0.0, 0.0, 0.0, 0.0, 0.0, 0.0, 0.0, 0.0, 0.0, 0.0, 0.0, 0.0, 0.0, 0.0, 0.0, 0.0, 0.0, 0.0, 0.0, 0.0, 0.0, 0.0, 0.0, 0.0, 0.0, 0.0, 0.0, 0.0, 0.0, 0.0, 0.0, 0.0, 0.0, 0.0, 0.0, 0.0, 0.0, 0.0, 0.0, 0.0, 0.0, 0.0, 0.0, 0.0, 0.0, 0.0, 0.0, 0.0, 0.0, 0.0, 0.0, 0.0, 0.0, 0.0, 0.0, 0.0, 0.0, 0.0, 0.0, 0.0, 0.0, 0.0, 0.0, 0.0, 0.0, 0.0, 0.0, 0.0, 0.0, 0.0, 0.0, 0.0, 0.0, 0.0, 0.0, 0.0, 0.0, 0.0, 0.0, 0.0, 0.0, 0.0, 0.0, 0.0, 0.0, 0.0, 0.0, 0.0, 0.0, 0.0, 0.0, 0.0, 0.0, 0.0, 0.0, 0.0, 0.0, 0.0, 0.0, 0.0, 0.0, 0.0, 0.0, 0.0, 0.0, 0.0, 0.0, 0.0, 0.0, 0.0, 0.0, 0.0, 0.0, 0.0, 0.0, 0.0, 0.0, 0.0, 0.0, 0.0, 0.0, 0.0, 0.0, 0.0, 0.0, 0.0, 0.0, 0.0, 0.0, 0.0, 0.0, 0.0, 0.0, 0.0, 0.0, 0.0, 0.0, 0.0, 0.0, 0.0, 0.0, 0.0, 0.0, 0.0, 0.0, 0.0, 0.0, 0.0, 0.0, 0.0, 0.0, 0.0, 0.0, 0.0, 0.0, 0.0, 0.0, 0.0, 0.0, 0.0, 0.0, 0.0, 0.0, 0.0, 0.0, 0.0, 0.0, 0.0, 0.0, 0.0, 0.0, 0.0, 0.0, 0.0, 0.0, 0.0])
me_cercle.materials.append(mat_marron)
me_cercle.update()
me_cercle_001 = bpy.data.meshes.new('Cercle.001')
me_cercle_001.from_pydata([(-0.1951, 0.9808, 0.02145), (-0.3827, 0.9239, 0.02145), (-0.7071, 0.7071, 0.02145), (-0.8315, 0.5556, 0.02145), (-0.9239, 0.3827, 0.02145), (-0.9808, 0.1951, 0.02145), (-1.0, 0.0, 0.02145), (-0.9808, -0.1951, 0.02145), (-0.9239, -0.3827, 0.02145), (-0.8315, -0.5556, 0.02145), (-0.7071, -0.7071, 0.02145), (-0.3827, -0.9239, 0.02145), (-0.1951, -0.9808, 0.02145), (0.1951, -0.9808, 0.02145), (0.3827, -0.9239, 0.02145), (0.7071, -0.7071, 0.02145), (0.8315, -0.5556, 0.02145), (0.9239, -0.3827, 0.02145), (0.9808, -0.1951, 0.02145), (1.0, 0.0, 0.02145), (0.9808, 0.1951, 0.02145), (0.9239, 0.3827, 0.02145), (0.8315, 0.5556, 0.02145), (0.7071, 0.7071, 0.02145), (0.3827, 0.9239, 0.02145), (0.1951, 0.9808, 0.02145), (-0.0163, 0.9984, 0.02145), (0.0163, 0.9984, 0.02145), (-0.5719, 0.8181, 0.02145), (-0.5393, 0.8402, 0.02145), (-0.5393, -0.8402, 0.02145), (-0.5719, -0.8181, 0.02145), (0.0163, -0.9984, 0.02145), (-0.0163, -0.9984, 0.02145), (0.5719, -0.8181, 0.02145), (0.5393, -0.8402, 0.02145), (0.5393, 0.8402, 0.02145), (0.5719, 0.8181, 0.02145), (-0.3827, 0.9239, 0.3139), (-0.1951, 0.9808, 0.3139), (-0.8315, 0.5556, 0.3139), (-0.7071, 0.7071, 0.3139), (-0.9239, 0.3827, 0.3139), (-0.9808, 0.1951, 0.3139), (-1.0, 0.0, 0.3139), (-0.9808, -0.1951, 0.3139), (-0.9239, -0.3827, 0.3139), (-0.8315, -0.5556, 0.3139), (-0.7071, -0.7071, 0.3139), (-0.1951, -0.9808, 0.3139), (-0.3827, -0.9239, 0.3139), (0.3827, -0.9239, 0.3139), (0.1951, -0.9808, 0.3139), (0.8315, -0.5556, 0.3139), (0.7071, -0.7071, 0.3139), (0.9239, -0.3827, 0.3139), (0.9808, -0.1951, 0.3139), (1.0, 0.0, 0.3139), (0.9808, 0.1951, 0.3139), (0.9239, 0.3827, 0.3139), (0.8315, 0.5556, 0.3139), (0.7071, 0.7071, 0.3139), (0.1951, 0.9808, 0.3139), (0.3827, 0.9239, 0.3139), (-0.0163, 0.9984, 0.3139), (-0.0163, -0.9984, 0.3139), (0.0163, -0.9984, 0.3139), (0.0163, 0.9984, 0.3139), (0.5393, 0.8402, 0.3139), (0.5393, -0.8402, 0.3139), (0.5719, -0.8181, 0.3139), (0.5719, 0.8181, 0.3139), (-0.5719, 0.8181, 0.3139), (-0.5719, -0.8181, 0.3139), (-0.5393, -0.8402, 0.3139), (-0.5393, 0.8402, 0.3139)], [], [(27, 25, 24, 36, 35, 14, 13, 32), (31, 10, 9, 8, 7, 6, 5, 4, 3, 2, 28), (37, 23, 22, 21, 20, 19, 18, 17, 16, 15, 34), (71, 70, 54, 53, 55, 56, 57, 58, 59, 60, 61), (73, 72, 41, 40, 42, 43, 44, 45, 46, 47, 48), (67, 66, 52, 51, 69, 68, 63, 62), (0, 26, 33, 12, 11, 30, 29, 1), (39, 38, 75, 74, 50, 49, 65, 64), (21, 22, 60, 59), (5, 6, 44, 43), (29, 30, 74, 75), (22, 23, 61, 60), (6, 7, 45, 44), (26, 0, 39, 64), (24, 25, 62, 63), (7, 8, 46, 45), (1, 29, 75, 38), (8, 9, 47, 46), (30, 11, 50, 74), (33, 26, 64, 65), (9, 10, 48, 47), (12, 33, 65, 49), (11, 12, 49, 50), (25, 27, 67, 62), (27, 32, 66, 67), (13, 14, 51, 52), (32, 13, 52, 66), (15, 16, 53, 54), (14, 35, 69, 51), (35, 36, 68, 69), (16, 17, 55, 53), (36, 24, 63, 68), (17, 18, 56, 55), (10, 31, 73, 48), (0, 1, 38, 39), (37, 34, 70, 71), (18, 19, 57, 56), (28, 2, 41, 72), (2, 3, 40, 41), (19, 20, 58, 57), (23, 37, 71, 61), (3, 4, 42, 40), (31, 28, 72, 73), (20, 21, 59, 58), (34, 15, 54, 70), (4, 5, 43, 42)])
_uv = me_cercle_001.uv_layers.new(name='CarteUV')
_uv.uv.foreach_set('vector', [0.0, 0.0, 0.0, 0.0, 0.0, 0.0, 0.0, 0.0, 0.0, 0.0, 0.0, 0.0, 0.0, 0.0, 0.0, 0.0, 0.0, 0.0, 0.0, 0.0, 0.0, 0.0, 0.0, 0.0, 0.0, 0.0, 0.0, 0.0, 0.0, 0.0, 0.0, 0.0, 0.0, 0.0, 0.0, 0.0, 0.0, 0.0, 0.0, 0.0, 0.0, 0.0, 0.0, 0.0, 0.0, 0.0, 0.0, 0.0, 0.0, 0.0, 0.0, 0.0, 0.0, 0.0, 0.0, 0.0, 0.0, 0.0, 0.0, 0.0, 0.0, 0.0, 0.0, 0.0, 0.0, 0.0, 0.0, 0.0, 0.0, 0.0, 0.0, 0.0, 0.0, 0.0, 0.0, 0.0, 0.0, 0.0, 0.0, 0.0, 0.0, 0.0, 0.0, 0.0, 0.0, 0.0, 0.0, 0.0, 0.0, 0.0, 0.0, 0.0, 0.0, 0.0, 0.0, 0.0, 0.0, 0.0, 0.0, 0.0, 0.0, 0.0, 0.0, 0.0, 0.0, 0.0, 0.0, 0.0, 0.0, 0.0, 0.0, 0.0, 0.0, 0.0, 0.0, 0.0, 0.0, 0.0, 0.0, 0.0, 0.0, 0.0, 0.0, 0.0, 0.0, 0.0, 0.0, 0.0, 0.0, 0.0, 0.0, 0.0, 0.0, 0.0, 0.0, 0.0, 0.0, 0.0, 0.0, 0.0, 0.0, 0.0, 0.0, 0.0, 0.0, 0.0, 0.0, 0.0, 0.0, 0.0, 0.0, 0.0, 0.0, 0.0, 0.0, 0.0, 0.0, 0.0, 0.0, 0.0, 0.0, 0.0, 0.0, 0.0, 0.0, 0.0, 0.0, 0.0, 0.0, 0.0, 0.0, 0.0, 0.0, 0.0, 0.0, 0.0, 0.0, 0.0, 0.0, 0.0, 0.0, 0.0, 0.0, 0.0, 0.0, 0.0, 0.0, 0.0, 0.0, 0.0, 0.0, 0.0, 0.0, 0.0, 0.0, 0.0, 0.0, 0.0, 0.0, 0.0, 0.0, 0.0, 0.0, 0.0, 0.0, 0.0, 0.0, 0.0, 0.0, 0.0, 0.0, 0.0, 0.0, 0.0, 0.0, 0.0, 0.0, 0.0, 0.0, 0.0, 0.0, 0.0, 0.0, 0.0, 0.0, 0.0, 0.0, 0.0, 0.0, 0.0, 0.0, 0.0, 0.0, 0.0, 0.0, 0.0, 0.0, 0.0, 0.0, 0.0, 0.0, 0.0, 0.0, 0.0, 0.0, 0.0, 0.0, 0.0, 0.0, 0.0, 0.0, 0.0, 0.0, 0.0, 0.0, 0.0, 0.0, 0.0, 0.0, 0.0, 0.0, 0.0, 0.0, 0.0, 0.0, 0.0, 0.0, 0.0, 0.0, 0.0, 0.0, 0.0, 0.0, 0.0, 0.0, 0.0, 0.0, 0.0, 0.0, 0.0, 0.0, 0.0, 0.0, 0.0, 0.0, 0.0, 0.0, 0.0, 0.0, 0.0, 0.0, 0.0, 0.0, 0.0, 0.0, 0.0, 0.0, 0.0, 0.0, 0.0, 0.0, 0.0, 0.0, 0.0, 0.0, 0.0, 0.0, 0.0, 0.0, 0.0, 0.0, 0.0, 0.0, 0.0, 0.0, 0.0, 0.0, 0.0, 0.0, 0.0, 0.0, 0.0, 0.0, 0.0, 0.0, 0.0, 0.0, 0.0, 0.0, 0.0, 0.0, 0.0, 0.0, 0.0, 0.0, 0.0, 0.0, 0.0, 0.0, 0.0, 0.0, 0.0, 0.0, 0.0, 0.0, 0.0, 0.0, 0.0, 0.0, 0.0, 0.0, 0.0, 0.0, 0.0, 0.0, 0.0, 0.0, 0.0, 0.0, 0.0, 0.0, 0.0, 0.0, 0.0, 0.0, 0.0, 0.0, 0.0, 0.0, 0.0, 0.0, 0.0, 0.0, 0.0, 0.0, 0.0, 0.0, 0.0, 0.0, 0.0, 0.0, 0.0, 0.0, 0.0, 0.0, 0.0, 0.0, 0.0, 0.0, 0.0, 0.0, 0.0, 0.0, 0.0, 0.0, 0.0, 0.0, 0.0, 0.0, 0.0, 0.0, 0.0, 0.0, 0.0, 0.0, 0.0, 0.0, 0.0, 0.0, 0.0, 0.0, 0.0, 0.0, 0.0, 0.0, 0.0, 0.0, 0.0, 0.0, 0.0, 0.0, 0.0, 0.0, 0.0, 0.0, 0.0, 0.0, 0.0, 0.0, 0.0, 0.0, 0.0, 0.0, 0.0, 0.0, 0.0, 0.0, 0.0, 0.0, 0.0, 0.0, 0.0, 0.0, 0.0, 0.0, 0.0, 0.0, 0.0, 0.0, 0.0, 0.0, 0.0, 0.0, 0.0, 0.0, 0.0])
me_cercle_001.materials.append(mat_mat_riau)
me_cercle_001.update()

# ---- objects
ob_cercle = bpy.data.objects.new('Cercle', me_cercle)
ob_cercle_001 = bpy.data.objects.new('Cercle.001', me_cercle_001)

# ---- transforms, parenting, visibility, modifiers, constraints
ob_cercle.location = (0.0, 0.0, 0.0)
ob_cercle.scale = (2.041, 2.041, 2.041)
_m = ob_cercle.modifiers.new('Subdivision', 'SUBSURF')
_m.levels = 4
_m.render_levels = 4
ob_cercle_001.location = (0.0, 0.0, 2.622)
ob_cercle_001.scale = (2.411, 2.411, 2.411)
_m = ob_cercle_001.modifiers.new('Biseau', 'BEVEL')
_m.width = 0.063
_m.width_pct = 0.063
_m.segments = 4

# ---- collection membership
col_collection.objects.link(ob_cercle)
col_collection.objects.link(ob_cercle_001)

# ---- scene / render settings (as saved in the file)
scene.frame_start = 1; scene.frame_end = 250; scene.frame_set(5)
scene.render.engine = 'BLENDER_EEVEE_NEXT'
scene.cycles.sampling_pattern = 'TABULATED_SOBOL'
bpy.context.view_layer.update()

# ---- added for rendering (the .blend has no active camera and no usable light): camera, sun
cam_auto = bpy.data.cameras.new('AutoCamera')
cam_auto.lens = 50.0
cam_auto.sensor_width = 36.0
cam_auto.clip_end = 1000.0
ob_auto_camera = bpy.data.objects.new('AutoCamera', cam_auto)
scene.collection.objects.link(ob_auto_camera)
ob_auto_camera.location = (7.01921, -8.42305, 7.30465)
ob_auto_camera.rotation_euler = (1.09748, -7.21219e-08, 0.694738)
scene.camera = ob_auto_camera
light_auto_sun = bpy.data.lights.new('AutoSun', 'SUN')
light_auto_sun.energy = 3.0
light_auto_sun.angle = 0.0523599
ob_auto_sun = bpy.data.objects.new('AutoSun', light_auto_sun)
scene.collection.objects.link(ob_auto_sun)
ob_auto_sun.rotation_euler = (0.872665, 0.174533, 0.523599)
bpy.context.view_layer.update()
